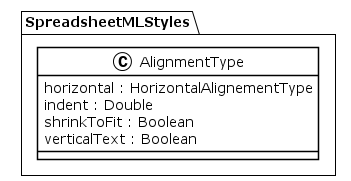

The diagram above was rendered by PlantUML. Its source (embedded in the PNG):
@startuml
!theme plain
package SpreadsheetMLStyles {
class AlignmentType {
	 horizontal : HorizontalAlignementType
	 indent : Double
	 shrinkToFit : Boolean
	 verticalText : Boolean
}
}
@enduml